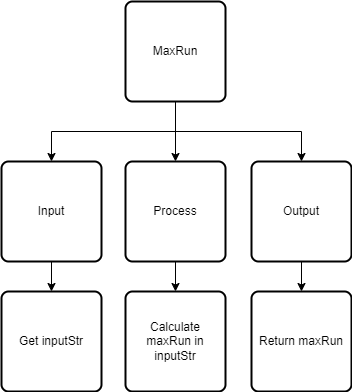

The diagram above was exported from draw.io. Its source (the exported page's mxGraphModel, read from the mxfile embedded in the PNG):
<mxGraphModel dx="1086" dy="666" grid="1" gridSize="10" guides="1" tooltips="1" connect="1" arrows="1" fold="1" page="1" pageScale="1" pageWidth="827" pageHeight="1169" math="0" shadow="0">
  <root>
    <mxCell id="0" />
    <mxCell id="1" parent="0" />
    <mxCell id="6" style="edgeStyle=orthogonalEdgeStyle;html=1;entryX=0.5;entryY=0;entryDx=0;entryDy=0;rounded=0;" edge="1" parent="1" source="2" target="3">
      <mxGeometry relative="1" as="geometry">
        <Array as="points">
          <mxPoint x="414" y="210" />
          <mxPoint x="290" y="210" />
        </Array>
      </mxGeometry>
    </mxCell>
    <mxCell id="7" style="edgeStyle=orthogonalEdgeStyle;shape=connector;rounded=0;html=1;entryX=0.5;entryY=0;entryDx=0;entryDy=0;labelBackgroundColor=default;strokeColor=default;fontFamily=Helvetica;fontSize=11;fontColor=default;endArrow=classic;" edge="1" parent="1" source="2" target="4">
      <mxGeometry relative="1" as="geometry" />
    </mxCell>
    <mxCell id="8" style="edgeStyle=orthogonalEdgeStyle;shape=connector;rounded=0;html=1;entryX=0.5;entryY=0;entryDx=0;entryDy=0;labelBackgroundColor=default;strokeColor=default;fontFamily=Helvetica;fontSize=11;fontColor=default;endArrow=classic;" edge="1" parent="1" source="2" target="5">
      <mxGeometry relative="1" as="geometry">
        <Array as="points">
          <mxPoint x="414" y="210" />
          <mxPoint x="540" y="210" />
        </Array>
      </mxGeometry>
    </mxCell>
    <mxCell id="2" value="MaxRun" style="rounded=1;whiteSpace=wrap;html=1;absoluteArcSize=1;arcSize=14;strokeWidth=2;" vertex="1" parent="1">
      <mxGeometry x="364" y="80" width="100" height="100" as="geometry" />
    </mxCell>
    <mxCell id="14" value="" style="edgeStyle=orthogonalEdgeStyle;shape=connector;rounded=0;html=1;labelBackgroundColor=default;strokeColor=default;fontFamily=Helvetica;fontSize=11;fontColor=default;endArrow=classic;" edge="1" parent="1" source="3" target="9">
      <mxGeometry relative="1" as="geometry" />
    </mxCell>
    <mxCell id="3" value="Input" style="rounded=1;whiteSpace=wrap;html=1;absoluteArcSize=1;arcSize=14;strokeWidth=2;" vertex="1" parent="1">
      <mxGeometry x="240" y="240" width="100" height="100" as="geometry" />
    </mxCell>
    <mxCell id="13" value="" style="edgeStyle=orthogonalEdgeStyle;shape=connector;rounded=0;html=1;labelBackgroundColor=default;strokeColor=default;fontFamily=Helvetica;fontSize=11;fontColor=default;endArrow=classic;" edge="1" parent="1" source="4" target="10">
      <mxGeometry relative="1" as="geometry" />
    </mxCell>
    <mxCell id="4" value="Process" style="rounded=1;whiteSpace=wrap;html=1;absoluteArcSize=1;arcSize=14;strokeWidth=2;" vertex="1" parent="1">
      <mxGeometry x="364" y="240" width="100" height="100" as="geometry" />
    </mxCell>
    <mxCell id="12" value="" style="edgeStyle=orthogonalEdgeStyle;shape=connector;rounded=0;html=1;labelBackgroundColor=default;strokeColor=default;fontFamily=Helvetica;fontSize=11;fontColor=default;endArrow=classic;" edge="1" parent="1" source="5" target="11">
      <mxGeometry relative="1" as="geometry" />
    </mxCell>
    <mxCell id="5" value="Output" style="rounded=1;whiteSpace=wrap;html=1;absoluteArcSize=1;arcSize=14;strokeWidth=2;" vertex="1" parent="1">
      <mxGeometry x="490" y="240" width="100" height="100" as="geometry" />
    </mxCell>
    <mxCell id="9" value="Get inputStr" style="rounded=1;whiteSpace=wrap;html=1;absoluteArcSize=1;arcSize=14;strokeWidth=2;" vertex="1" parent="1">
      <mxGeometry x="240" y="370" width="100" height="100" as="geometry" />
    </mxCell>
    <mxCell id="10" value="Calculate maxRun in inputStr" style="rounded=1;whiteSpace=wrap;html=1;absoluteArcSize=1;arcSize=14;strokeWidth=2;" vertex="1" parent="1">
      <mxGeometry x="364" y="370" width="100" height="100" as="geometry" />
    </mxCell>
    <mxCell id="11" value="Return maxRun" style="rounded=1;whiteSpace=wrap;html=1;absoluteArcSize=1;arcSize=14;strokeWidth=2;" vertex="1" parent="1">
      <mxGeometry x="490" y="370" width="100" height="100" as="geometry" />
    </mxCell>
  </root>
</mxGraphModel>